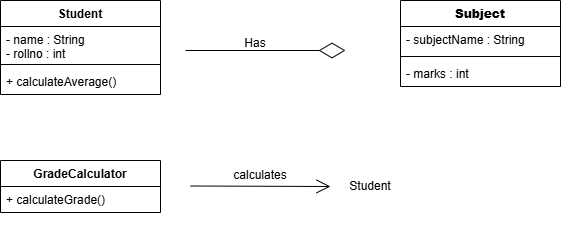

The diagram above was exported from draw.io. Its source (the exported page's mxGraphModel, read from the mxfile embedded in the PNG):
<mxGraphModel dx="1042" dy="527" grid="1" gridSize="10" guides="1" tooltips="1" connect="1" arrows="1" fold="1" page="1" pageScale="1" pageWidth="850" pageHeight="1100" math="0" shadow="0">
  <root>
    <mxCell id="0" />
    <mxCell id="1" parent="0" />
    <mxCell id="2qQ2WgJLa9hGrPm_WD2X-6" parent="1" style="swimlane;fontStyle=1;align=center;verticalAlign=top;childLayout=stackLayout;horizontal=1;startSize=26;horizontalStack=0;resizeParent=1;resizeParentMax=0;resizeLast=0;collapsible=1;marginBottom=0;whiteSpace=wrap;html=1;" value="Student" vertex="1">
      <mxGeometry height="94" width="160" x="80" y="200" as="geometry" />
    </mxCell>
    <mxCell id="2qQ2WgJLa9hGrPm_WD2X-7" parent="2qQ2WgJLa9hGrPm_WD2X-6" style="text;strokeColor=none;fillColor=none;align=left;verticalAlign=top;spacingLeft=4;spacingRight=4;overflow=hidden;rotatable=0;points=[[0,0.5],[1,0.5]];portConstraint=eastwest;whiteSpace=wrap;html=1;" value="- name : String&lt;div&gt;- rollno : int&lt;/div&gt;" vertex="1">
      <mxGeometry height="34" width="160" y="26" as="geometry" />
    </mxCell>
    <mxCell id="2qQ2WgJLa9hGrPm_WD2X-8" parent="2qQ2WgJLa9hGrPm_WD2X-6" style="line;strokeWidth=1;fillColor=none;align=left;verticalAlign=middle;spacingTop=-1;spacingLeft=3;spacingRight=3;rotatable=0;labelPosition=right;points=[];portConstraint=eastwest;strokeColor=inherit;" value="" vertex="1">
      <mxGeometry height="8" width="160" y="60" as="geometry" />
    </mxCell>
    <mxCell id="2qQ2WgJLa9hGrPm_WD2X-9" parent="2qQ2WgJLa9hGrPm_WD2X-6" style="text;strokeColor=none;fillColor=none;align=left;verticalAlign=top;spacingLeft=4;spacingRight=4;overflow=hidden;rotatable=0;points=[[0,0.5],[1,0.5]];portConstraint=eastwest;whiteSpace=wrap;html=1;" value="+ calculateAverage()" vertex="1">
      <mxGeometry height="26" width="160" y="68" as="geometry" />
    </mxCell>
    <mxCell id="2qQ2WgJLa9hGrPm_WD2X-30" parent="1" style="swimlane;fontStyle=1;align=center;verticalAlign=top;childLayout=stackLayout;horizontal=1;startSize=26;horizontalStack=0;resizeParent=1;resizeParentMax=0;resizeLast=0;collapsible=1;marginBottom=0;whiteSpace=wrap;html=1;" value="GradeCalculator" vertex="1">
      <mxGeometry height="52" width="160" x="80" y="360" as="geometry" />
    </mxCell>
    <mxCell id="2qQ2WgJLa9hGrPm_WD2X-33" parent="2qQ2WgJLa9hGrPm_WD2X-30" style="text;strokeColor=none;fillColor=none;align=left;verticalAlign=top;spacingLeft=4;spacingRight=4;overflow=hidden;rotatable=0;points=[[0,0.5],[1,0.5]];portConstraint=eastwest;whiteSpace=wrap;html=1;" value="+ calculateGrade()" vertex="1">
      <mxGeometry height="26" width="160" y="26" as="geometry" />
    </mxCell>
    <mxCell id="2qQ2WgJLa9hGrPm_WD2X-35" parent="1" style="swimlane;fontStyle=1;align=center;verticalAlign=top;childLayout=stackLayout;horizontal=1;startSize=26;horizontalStack=0;resizeParent=1;resizeParentMax=0;resizeLast=0;collapsible=1;marginBottom=0;whiteSpace=wrap;html=1;" value="&lt;b&gt;Subject&lt;/b&gt;" vertex="1">
      <mxGeometry height="86" width="160" x="480" y="200" as="geometry" />
    </mxCell>
    <mxCell id="2qQ2WgJLa9hGrPm_WD2X-36" parent="2qQ2WgJLa9hGrPm_WD2X-35" style="text;strokeColor=none;fillColor=none;align=left;verticalAlign=top;spacingLeft=4;spacingRight=4;overflow=hidden;rotatable=0;points=[[0,0.5],[1,0.5]];portConstraint=eastwest;whiteSpace=wrap;html=1;" value="- subjectName : String" vertex="1">
      <mxGeometry height="26" width="160" y="26" as="geometry" />
    </mxCell>
    <mxCell id="2qQ2WgJLa9hGrPm_WD2X-37" parent="2qQ2WgJLa9hGrPm_WD2X-35" style="line;strokeWidth=1;fillColor=none;align=left;verticalAlign=middle;spacingTop=-1;spacingLeft=3;spacingRight=3;rotatable=0;labelPosition=right;points=[];portConstraint=eastwest;strokeColor=inherit;" value="" vertex="1">
      <mxGeometry height="8" width="160" y="52" as="geometry" />
    </mxCell>
    <mxCell id="2qQ2WgJLa9hGrPm_WD2X-38" parent="2qQ2WgJLa9hGrPm_WD2X-35" style="text;strokeColor=none;fillColor=none;align=left;verticalAlign=top;spacingLeft=4;spacingRight=4;overflow=hidden;rotatable=0;points=[[0,0.5],[1,0.5]];portConstraint=eastwest;whiteSpace=wrap;html=1;" value="- marks : int" vertex="1">
      <mxGeometry height="26" width="160" y="60" as="geometry" />
    </mxCell>
    <mxCell id="2qQ2WgJLa9hGrPm_WD2X-39" edge="1" parent="1" style="endArrow=diamondThin;endFill=0;endSize=24;html=1;rounded=0;" value="">
      <mxGeometry relative="1" width="160" as="geometry">
        <mxPoint x="265" y="250" as="sourcePoint" />
        <mxPoint x="425" y="250" as="targetPoint" />
      </mxGeometry>
    </mxCell>
    <mxCell id="2qQ2WgJLa9hGrPm_WD2X-40" parent="1" style="text;html=1;whiteSpace=wrap;strokeColor=none;fillColor=none;align=center;verticalAlign=middle;rounded=0;" value="Has" vertex="1">
      <mxGeometry height="40" width="90" x="290" y="223" as="geometry" />
    </mxCell>
    <mxCell id="2qQ2WgJLa9hGrPm_WD2X-41" edge="1" parent="1" style="endArrow=open;endFill=1;endSize=12;html=1;rounded=0;" value="">
      <mxGeometry relative="1" width="160" as="geometry">
        <mxPoint x="270" y="385.5" as="sourcePoint" />
        <mxPoint x="410" y="386" as="targetPoint" />
      </mxGeometry>
    </mxCell>
    <mxCell id="2qQ2WgJLa9hGrPm_WD2X-42" parent="1" style="text;html=1;whiteSpace=wrap;strokeColor=none;fillColor=none;align=center;verticalAlign=middle;rounded=0;" value="calculates" vertex="1">
      <mxGeometry height="30" width="60" x="310" y="360" as="geometry" />
    </mxCell>
    <mxCell id="2qQ2WgJLa9hGrPm_WD2X-43" parent="1" style="text;html=1;whiteSpace=wrap;strokeColor=none;fillColor=none;align=center;verticalAlign=middle;rounded=0;" value="Student" vertex="1">
      <mxGeometry height="111" width="40" x="430" y="330.5" as="geometry" />
    </mxCell>
  </root>
</mxGraphModel>